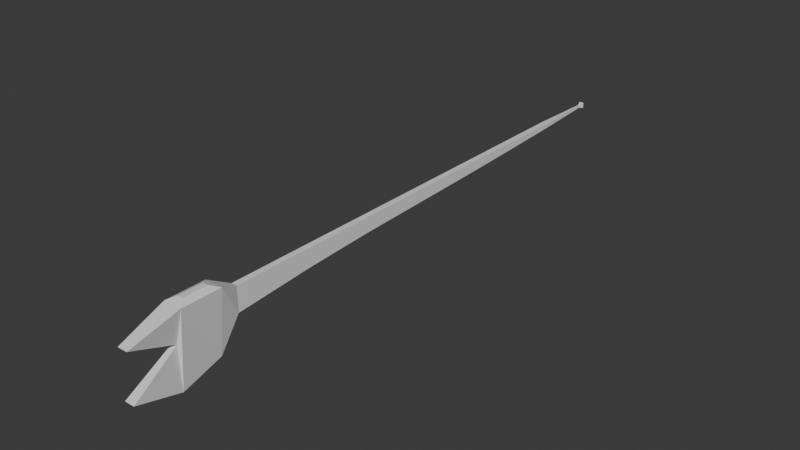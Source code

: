 # Source: very-long-fish.blend  (saved by Blender 4.0.36; exported with 4.5.12 LTS)
import bpy
from mathutils import Matrix  # noqa: F401  (used for matrix-valued properties, if any)

bpy.ops.wm.read_factory_settings(use_empty=True)
scene = bpy.context.scene
scene.name = 'Scene'

# ---- materials (node trees are filled in below, after node groups)
mat_material = bpy.data.materials.new('Material')
mat_material.alpha_threshold = 0.0
mat_material.use_transparent_shadow = False
mat_material.roughness = 0.5
mat_material.line_color = (0.0, 0.0, 0.0, 1.0)

# ---- material node trees
mat_material.use_nodes = True; mat_material.node_tree.nodes.clear()
_N = mat_material.node_tree.nodes; _L = mat_material.node_tree.links
n0 = _N.new('ShaderNodeOutputMaterial'); n0.name = 'Material Output'; n0.location = (300, 300)
n1 = _N.new('ShaderNodeBsdfPrincipled'); n1.name = 'Principled BSDF'; n1.location = (10, 300)
n1.inputs[3].default_value = 1.45
_L.new(n1.outputs[0], n0.inputs[0])
n0.is_active_output = True

# ---- world
world_world = bpy.data.worlds.new('World'); scene.world = world_world
world_world.use_nodes = True; world_world.node_tree.nodes.clear()
_N = world_world.node_tree.nodes; _L = world_world.node_tree.links
n0 = _N.new('ShaderNodeOutputWorld'); n0.name = 'World Output'; n0.location = (300, 300)
n1 = _N.new('ShaderNodeBackground'); n1.name = 'Background'; n1.location = (10, 300)
n1.inputs[0].default_value = (0.05088, 0.05088, 0.05088, 1.0)
_L.new(n1.outputs[0], n0.inputs[0])
n0.is_active_output = True
world_world.color = (0.05088, 0.05088, 0.05088)
world_world.use_sun_shadow = False
world_world.sun_shadow_jitter_overblur = 0.0

# ---- meshes
me_cube = bpy.data.meshes.new('Cube')
me_cube.from_pydata([(0.07576, -1.532, 0.02578), (0.02079, -1.532, -0.4831), (0.07576, -1.846, 0.02578), (0.02079, -1.846, -0.5799), (-0.06929, -1.532, 0.02578), (-0.01431, -1.532, -0.4831), (-0.06929, -1.846, 0.02578), (-0.01431, -1.846, -0.5799), (0.04289, -2.22, -0.09277), (0.04289, -2.22, -0.4641), (-0.03641, -2.22, -0.09277), (-0.03641, -2.22, -0.4641), (0.02677, -1.375, -0.05119), (0.02677, -1.375, -0.2435), (-0.02029, -1.375, -0.05119), (-0.02029, -1.375, -0.2435), (0.02677, -0.7273, -0.05119), (0.02677, -0.7273, -0.1949), (-0.02029, -0.7273, -0.05119), (-0.02029, -0.7273, -0.1949), (0.02677, -0.1783, -0.05119), (0.02677, -0.1783, -0.1686), (-0.02029, -0.1783, -0.05119), (-0.02029, -0.1783, -0.1686), (0.02677, 0.4389, -0.05119), (0.02677, 0.4389, -0.1498), (-0.02029, 0.4389, -0.05119), (-0.02029, 0.4389, -0.1498), (0.02677, 0.9654, -0.05119), (0.02677, 0.9654, -0.134), (-0.02029, 0.9654, -0.05119), (-0.02029, 0.9654, -0.134), (0.02677, 1.575, -0.05119), (0.02677, 1.575, -0.1108), (-0.02029, 1.575, -0.05119), (-0.02029, 1.575, -0.1108), (0.02677, 2.048, -0.05119), (0.02677, 2.048, -0.08913), (-0.02029, 2.048, -0.05119), (-0.02029, 2.048, -0.08913), (0.009162, 2.572, -0.05302), (0.009162, 2.572, -0.0733), (-0.002685, 2.572, -0.05302), (-0.002685, 2.572, -0.0733), (0.02237, -1.858, -0.2345), (-0.01589, -1.858, -0.235), (0.0273, -1.592, 0.05017), (0.0273, -1.786, 0.05017), (-0.02082, -1.592, 0.05017), (-0.02082, -1.786, 0.05017), (0.02114, 2.617, -0.04042), (0.02114, 2.617, -0.0859), (-0.01466, 2.617, -0.04042), (-0.01466, 2.617, -0.0859)], [], [(7, 3, 9, 11), (7, 6, 4, 5), (1, 5, 15, 13), (1, 0, 2, 3), (2, 6, 10, 8), (9, 44, 45, 11), (3, 2, 8, 44, 9), (4, 0, 12, 14), (6, 7, 11, 45, 10), (5, 1, 3, 7), (6, 2, 47, 49), (5, 4, 14, 15), (13, 12, 0, 1), (14, 12, 16, 18), (19, 18, 22, 23), (15, 14, 18, 19), (12, 13, 17, 16), (13, 15, 19, 17), (20, 21, 25, 24), (17, 19, 23, 21), (16, 17, 21, 20), (18, 16, 20, 22), (27, 26, 30, 31), (22, 20, 24, 26), (23, 22, 26, 27), (21, 23, 27, 25), (31, 30, 34, 35), (25, 27, 31, 29), (24, 25, 29, 28), (26, 24, 28, 30), (32, 33, 37, 36), (29, 31, 35, 33), (28, 29, 33, 32), (30, 28, 32, 34), (39, 38, 42, 43), (34, 32, 36, 38), (35, 34, 38, 39), (33, 35, 39, 37), (40, 41, 51, 50), (37, 39, 43, 41), (36, 37, 41, 40), (38, 36, 40, 42), (47, 46, 48, 49), (45, 44, 8, 10), (4, 6, 49, 48), (2, 0, 46, 47), (0, 4, 48, 46), (51, 53, 52, 50), (42, 40, 50, 52), (43, 42, 52, 53), (41, 43, 53, 51)])
_uv = me_cube.uv_layers.new(name='UVMap')
_uv.uv.foreach_set('vector', [0.125, 0.75, 0.375, 0.75, 0.375, 0.75, 0.125, 0.75, 0.375, 0.0, 0.625, 0.0, 0.625, 0.25, 0.375, 0.25, 0.375, 0.5, 0.125, 0.5, 0.125, 0.5, 0.375, 0.5, 0.375, 0.5, 0.625, 0.5, 0.625, 0.75, 0.375, 0.75, 0.625, 0.75, 0.875, 0.75, 0.875, 0.75, 0.625, 0.75, 0.375, 0.75, 0.4899, 0.75, 0.5011, 1.0, 0.375, 1.0, 0.375, 0.75, 0.625, 0.75, 0.625, 0.75, 0.4899, 0.75, 0.375, 0.75, 0.875, 0.5, 0.625, 0.5, 0.625, 0.5, 0.875, 0.5, 0.625, 0.0, 0.375, 0.0, 0.375, 0.0, 0.5011, 0.0, 0.625, 0.0, 0.125, 0.5, 0.375, 0.5, 0.375, 0.75, 0.125, 0.75, 0.875, 0.75, 0.625, 0.75, 0.625, 0.75, 0.875, 0.75, 0.375, 0.25, 0.625, 0.25, 0.875, 0.5, 0.125, 0.5, 0.375, 0.5, 0.625, 0.5, 0.625, 0.5, 0.375, 0.5, 0.875, 0.5, 0.625, 0.5, 0.625, 0.5, 0.875, 0.5, 0.125, 0.5, 0.875, 0.5, 0.875, 0.5, 0.125, 0.5, 0.125, 0.5, 0.875, 0.5, 0.875, 0.5, 0.125, 0.5, 0.625, 0.5, 0.375, 0.5, 0.375, 0.5, 0.625, 0.5, 0.375, 0.5, 0.125, 0.5, 0.125, 0.5, 0.375, 0.5, 0.625, 0.5, 0.375, 0.5, 0.375, 0.5, 0.625, 0.5, 0.375, 0.5, 0.125, 0.5, 0.125, 0.5, 0.375, 0.5, 0.625, 0.5, 0.375, 0.5, 0.375, 0.5, 0.625, 0.5, 0.875, 0.5, 0.625, 0.5, 0.625, 0.5, 0.875, 0.5, 0.125, 0.5, 0.875, 0.5, 0.875, 0.5, 0.125, 0.5, 0.875, 0.5, 0.625, 0.5, 0.625, 0.5, 0.875, 0.5, 0.125, 0.5, 0.875, 0.5, 0.875, 0.5, 0.125, 0.5, 0.375, 0.5, 0.125, 0.5, 0.125, 0.5, 0.375, 0.5, 0.125, 0.5, 0.875, 0.5, 0.875, 0.5, 0.125, 0.5, 0.375, 0.5, 0.125, 0.5, 0.125, 0.5, 0.375, 0.5, 0.625, 0.5, 0.375, 0.5, 0.375, 0.5, 0.625, 0.5, 0.875, 0.5, 0.625, 0.5, 0.625, 0.5, 0.875, 0.5, 0.625, 0.5, 0.375, 0.5, 0.375, 0.5, 0.625, 0.5, 0.375, 0.5, 0.125, 0.5, 0.125, 0.5, 0.375, 0.5, 0.625, 0.5, 0.375, 0.5, 0.375, 0.5, 0.625, 0.5, 0.875, 0.5, 0.625, 0.5, 0.625, 0.5, 0.875, 0.5, 0.125, 0.5, 0.875, 0.5, 0.875, 0.5, 0.125, 0.5, 0.875, 0.5, 0.625, 0.5, 0.625, 0.5, 0.875, 0.5, 0.125, 0.5, 0.875, 0.5, 0.875, 0.5, 0.125, 0.5, 0.375, 0.5, 0.125, 0.5, 0.125, 0.5, 0.375, 0.5, 0.625, 0.5, 0.375, 0.5, 0.375, 0.5, 0.625, 0.5, 0.375, 0.5, 0.125, 0.5, 0.125, 0.5, 0.375, 0.5, 0.625, 0.5, 0.375, 0.5, 0.375, 0.5, 0.625, 0.5, 0.875, 0.5, 0.625, 0.5, 0.625, 0.5, 0.875, 0.5, 0.625, 0.75, 0.625, 0.5, 0.875, 0.5, 0.625, 0.0, 0.5011, 1.0, 0.4899, 0.75, 0.625, 0.75, 0.625, 1.0, 0.625, 0.25, 0.625, 0.0, 0.625, 0.0, 0.625, 0.25, 0.625, 0.75, 0.625, 0.5, 0.625, 0.5, 0.625, 0.75, 0.625, 0.5, 0.875, 0.5, 0.875, 0.5, 0.625, 0.5, 0.375, 0.5, 0.125, 0.5, 0.875, 0.5, 0.625, 0.5, 0.875, 0.5, 0.625, 0.5, 0.625, 0.5, 0.875, 0.5, 0.125, 0.5, 0.875, 0.5, 0.875, 0.5, 0.125, 0.5, 0.375, 0.5, 0.125, 0.5, 0.125, 0.5, 0.375, 0.5])
me_cube.materials.append(mat_material)
me_cube.use_mirror_vertex_groups = False
me_cube.update()
arm_armature_001 = bpy.data.armatures.new('Armature.001')  # bones are not reproduced

# ---- objects
ob_cube = bpy.data.objects.new('Cube', me_cube)
ob_armature = bpy.data.objects.new('Armature', arm_armature_001)

# ---- transforms, parenting, visibility, modifiers, constraints
ob_cube.parent = ob_armature
ob_cube.matrix_parent_inverse = Matrix(((1.0, -0.0, 0.0, -0.0), (-0.0, 0.03547, 0.9998, 0.1773), (-0.0, -1.451, 0.05148, -2.155), (0.0, 0.0, -0.0, 1.0)))
ob_cube.location = (0.0, 0.0, 0.0)
ob_cube.lock_rotations_4d = False
ob_cube.empty_display_type = 'ARROWS'
ob_cube.lineart.crease_threshold = 0.0
_vg = ob_cube.vertex_groups.new(name='Group')
for _i, _w in zip([0, 1, 2, 3, 4, 5, 6, 7, 8, 9, 10, 11, 12, 13, 14, 15, 16, 17, 18, 19, 20, 21, 22, 23, 24, 25, 26, 27, 28, 29, 30, 31, 32, 33, 34, 35, 36, 37, 38, 39, 40, 41, 42, 43, 44, 45, 46, 47, 48, 49, 50, 51, 52, 53], [0.9996, 0.9997, 0.9995, 1.0, 1.0, 1.0, 1.0, 1.0, 1.0, 1.0, 1.0, 0.9998, 0.992, 0.9993, 0.9945, 1.0, 1.0, 0.9818, 0.9998, 0.999, 0.9996, 0.9802, 0.998, 0.977, 0.9987, 0.9984, 1.0, 0.9969, 1.0, 1.0, 0.9977, 0.998, 1.0, 0.9974, 0.9975, 0.9998, 0.9999, 0.999, 0.9979, 0.9979, 0.9995, 0.9988, 0.9996, 0.9994, 1.0, 1.0, 0.9999, 0.9999, 1.0, 0.9998, 0.9977, 0.9951, 0.9999, 0.9993]): _vg.add([_i], _w, 'REPLACE')
_vg = ob_cube.vertex_groups.new(name='Bone')
for _i, _w in zip([0, 2, 4, 5, 6, 8, 10, 12, 13, 14, 44, 45, 46, 47, 48, 49], [0.8484, 0.8366, 0.8451, 0.002878, 0.837, 0.9885, 0.992, 0.01043, 0.00244, 0.01323, 0.1147, 0.1099, 0.8869, 0.8817, 0.885, 0.8832]): _vg.add([_i], _w, 'REPLACE')
_vg = ob_cube.vertex_groups.new(name='Bone.001')
for _i, _w in zip([1, 2, 3, 5, 6, 7, 9, 11, 13, 15, 44, 45, 46, 47, 48, 49], [0.7734, 0.1579, 1.171, 0.7661, 0.1581, 1.171, 1.001, 1.001, 0.05256, 0.06847, 0.8809, 0.8858, 0.01134, 0.09954, 0.0147, 0.09841]): _vg.add([_i], _w, 'REPLACE')
_vg = ob_cube.vertex_groups.new(name='Bone.002')
for _i, _w in zip([0, 1, 3, 4, 5, 7, 12, 13, 14, 15, 46, 48], [0.1323, 0.2039, 0.008824, 0.1301, 0.2045, 0.009626, 0.9604, 0.9109, 0.9642, 0.9023, 0.08185, 0.08211]): _vg.add([_i], _w, 'REPLACE')
_vg = ob_cube.vertex_groups.new(name='Bone.003')
for _i, _w in zip([16, 17, 18, 19], [0.9919, 0.9902, 0.9923, 0.9899]): _vg.add([_i], _w, 'REPLACE')
_vg = ob_cube.vertex_groups.new(name='Bone.004')
for _i, _w in zip([20, 21, 22, 23], [0.9943, 0.9926, 0.9946, 0.9926]): _vg.add([_i], _w, 'REPLACE')
_vg = ob_cube.vertex_groups.new(name='Bone.005')
for _i, _w in zip([24, 25, 26, 27], [0.9955, 0.9946, 0.9959, 0.9947]): _vg.add([_i], _w, 'REPLACE')
_vg = ob_cube.vertex_groups.new(name='Bone.006')
for _i, _w in zip([28, 29, 30, 31], [0.9965, 0.9959, 0.9969, 0.996]): _vg.add([_i], _w, 'REPLACE')
_vg = ob_cube.vertex_groups.new(name='Bone.007')
for _i, _w in zip([32, 33, 34, 35], [0.9973, 0.9973, 0.9978, 0.9976]): _vg.add([_i], _w, 'REPLACE')
_vg = ob_cube.vertex_groups.new(name='Bone.008')
for _i, _w in zip([36, 37, 38, 39, 40, 41, 42, 43, 50, 51, 52, 53], [0.9987, 0.9987, 0.999, 0.999, 1.0, 1.0, 1.0, 1.0, 1.0, 1.0, 1.0, 1.0]): _vg.add([_i], _w, 'REPLACE')
_vg = ob_cube.vertex_groups.new(name='Bone.009')
for _i, _w in zip([40, 41, 42, 43, 50, 51, 52, 53], [0.9997, 0.9995, 0.9998, 0.9996, 0.9999, 0.9999, 0.9999, 0.9999]): _vg.add([_i], _w, 'REPLACE')
_m = ob_cube.modifiers.new('Armature', 'ARMATURE')
_m = ob_cube.modifiers.new('Armature.001', 'ARMATURE')
_m.object = ob_armature
ob_armature.location = (0.0, -1.49, -0.1245)
ob_armature.rotation_euler = (1.535, -0.0, 0.0)
ob_armature.scale = (1.0, 0.9996, 0.6888)

# ---- collection membership
scene.collection.objects.link(ob_cube)
scene.collection.objects.link(ob_armature)

# ---- scene / render settings (as saved in the file)
scene.frame_start = 1; scene.frame_end = 250; scene.frame_set(1)
scene.render.engine = 'BLENDER_EEVEE_NEXT'
scene.cycles.sampling_pattern = 'TABULATED_SOBOL'
bpy.context.view_layer.update()

# ---- added for rendering (the .blend has no active camera and no usable light): camera, sun
cam_auto = bpy.data.cameras.new('AutoCamera')
cam_auto.lens = 50.0
cam_auto.sensor_width = 36.0
cam_auto.clip_end = 1000.0
ob_auto_camera = bpy.data.objects.new('AutoCamera', cam_auto)
scene.collection.objects.link(ob_auto_camera)
ob_auto_camera.location = (4.51833, -5.2196, 3.34722)
ob_auto_camera.rotation_euler = (1.09748, -7.21219e-08, 0.694738)
scene.camera = ob_auto_camera
light_auto_sun = bpy.data.lights.new('AutoSun', 'SUN')
light_auto_sun.energy = 3.0
light_auto_sun.angle = 0.0523599
ob_auto_sun = bpy.data.objects.new('AutoSun', light_auto_sun)
scene.collection.objects.link(ob_auto_sun)
ob_auto_sun.rotation_euler = (0.872665, 0.174533, 0.523599)
bpy.context.view_layer.update()
